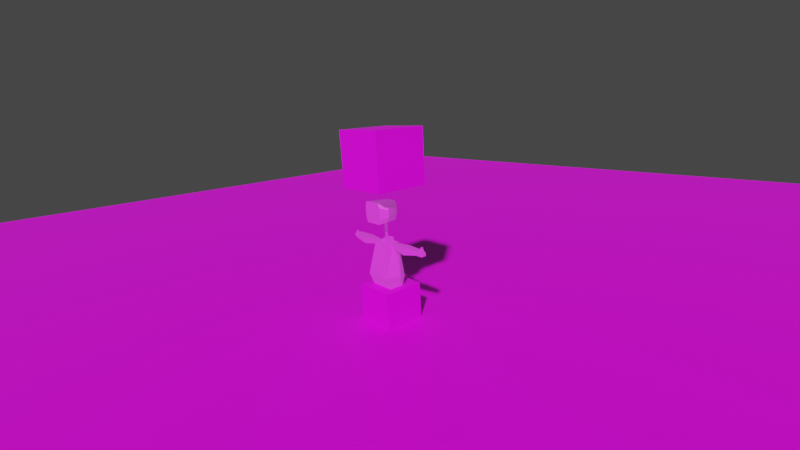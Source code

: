 # Source: titlescreen2.blend  (saved by Blender 2.90.8; exported with 4.5.12 LTS)
import bpy
from mathutils import Matrix  # noqa: F401  (used for matrix-valued properties, if any)

bpy.ops.wm.read_factory_settings(use_empty=True)
scene = bpy.context.scene
scene.name = 'Scene'

# ---- collections
col_collection = bpy.data.collections.new('Collection'); scene.collection.children.link(col_collection)

# ---- images (referenced by path relative to the original .blend; pixels are not part of the script)
import os
ASSET_DIR = os.environ.get("B2B_ASSET_DIR", "")  # directory of the original .blend (textures are referenced by path, not embedded)
HERE = os.path.dirname(os.path.abspath(__file__))  # packed textures are extracted next to this script under _unpacked/

def load_image(name, relpath, width, height, colorspace="sRGB"):
    """Load a texture the original file referenced (path relative to the .blend, or extracted next to this script)."""
    p = next((c for c in (os.path.join(HERE, relpath), os.path.join(ASSET_DIR, relpath)) if relpath and os.path.exists(c)), "")
    if p:
        img = bpy.data.images.load(p, check_existing=True)
        img.name = name
    else:  # same state as the original file: an image datablock whose file is absent (Cycles renders it pink)
        img = bpy.data.images.new(name, width, height)
        img.source = "FILE"
        img.filepath = "//" + (relpath or name)
    img.colorspace_settings.name = colorspace
    return img
img_astroman_body_png = load_image('astroman-body.png', 'astroman-body.png', 1024, 1024, 'sRGB')
img_astroman_face_png = load_image('astroman-face.png', 'astroman-face.png', 1024, 1024, 'sRGB')
img_astroman_png_001 = load_image('astroman.png.001', 'astroman.png', 1024, 1024, 'sRGB')
img_normal_png = load_image('normal.png', 'normal.png', 1024, 1024, 'sRGB')
img_smile_png = load_image('smile.png', 'smile.png', 1024, 1024, 'sRGB')
img_woodplanks_png_001 = load_image('woodplanks.png.001', 'woodplanks.png', 1024, 1024, 'sRGB')

# ---- materials (node trees are filled in below, after node groups)
mat_skin = bpy.data.materials.new('Skin')
mat_skin.use_transparent_shadow = False
mat_black = bpy.data.materials.new('Black')
mat_black.use_transparent_shadow = False
mat_face = bpy.data.materials.new('Face')
mat_face.use_transparent_shadow = False
mat_astroman = bpy.data.materials.new('ASTROMAN')
mat_astroman.use_transparent_shadow = False
mat_eyes = bpy.data.materials.new('EYES')
mat_eyes.use_transparent_shadow = False
mat_mouth = bpy.data.materials.new('MOUTH')
mat_mouth.use_transparent_shadow = False
mat_material_001 = bpy.data.materials.new('Material.001')
mat_material_001.use_transparent_shadow = False

# ---- material node trees
mat_skin.use_nodes = True; mat_skin.node_tree.nodes.clear()
_N = mat_skin.node_tree.nodes; _L = mat_skin.node_tree.links
n0 = _N.new('ShaderNodeOutputMaterial'); n0.name = 'Material Output'; n0.location = (300, 300)
n1 = _N.new('ShaderNodeBsdfPrincipled'); n1.name = 'Principled BSDF'; n1.location = (10, 300)
n1.distribution = 'GGX'
n1.subsurface_method = 'BURLEY'
n1.inputs[3].default_value = 1.45
n1.inputs[27].default_value = (0.0, 0.0, 0.0, 1.0)
n1.inputs[28].default_value = 1.0
n2 = _N.new('ShaderNodeTexImage'); n2.name = 'Image Texture'; n2.location = (-254, 344)
n2.image = img_astroman_body_png
_L.new(n1.outputs[0], n0.inputs[0])
_L.new(n2.outputs[0], n1.inputs[0])
n0.is_active_output = True
mat_black.use_nodes = True; mat_black.node_tree.nodes.clear()
_N = mat_black.node_tree.nodes; _L = mat_black.node_tree.links
n0 = _N.new('ShaderNodeOutputMaterial'); n0.name = 'Material Output'; n0.location = (300, 300)
n1 = _N.new('ShaderNodeBsdfPrincipled'); n1.name = 'Principled BSDF'; n1.location = (10, 300)
n1.distribution = 'GGX'
n1.subsurface_method = 'BURLEY'
n1.inputs[0].default_value = (0.0, 0.0, 0.0, 1.0)
n1.inputs[3].default_value = 1.45
n1.inputs[27].default_value = (0.0, 0.0, 0.0, 1.0)
n1.inputs[28].default_value = 1.0
_L.new(n1.outputs[0], n0.inputs[0])
n0.is_active_output = True
mat_face.use_nodes = True; mat_face.node_tree.nodes.clear()
_N = mat_face.node_tree.nodes; _L = mat_face.node_tree.links
n0 = _N.new('ShaderNodeOutputMaterial'); n0.name = 'Material Output'; n0.location = (300, 300)
n1 = _N.new('ShaderNodeBsdfPrincipled'); n1.name = 'Principled BSDF'; n1.location = (10, 300)
n1.distribution = 'GGX'
n1.subsurface_method = 'BURLEY'
n1.inputs[3].default_value = 1.45
n1.inputs[27].default_value = (0.0, 0.0, 0.0, 1.0)
n1.inputs[28].default_value = 1.0
n2 = _N.new('ShaderNodeTexImage'); n2.name = 'Image Texture'; n2.location = (-288, 328)
n2.image = img_astroman_face_png
_L.new(n1.outputs[0], n0.inputs[0])
_L.new(n2.outputs[0], n1.inputs[0])
n0.is_active_output = True
mat_astroman.use_nodes = True; mat_astroman.node_tree.nodes.clear()
_N = mat_astroman.node_tree.nodes; _L = mat_astroman.node_tree.links
n0 = _N.new('ShaderNodeTexCoord'); n0.name = 'Texture Coordinate'; n0.location = (-535, 352)
n1 = _N.new('ShaderNodeMapping'); n1.name = 'Mapping'; n1.location = (-348, 374)
n1.vector_type = 'TEXTURE'
n2 = _N.new('ShaderNodeOutputMaterial'); n2.name = 'Material Output'; n2.location = (429, 277)
n3 = _N.new('ShaderNodeBsdfPrincipled'); n3.name = 'Principled BSDF'; n3.location = (329, 354)
n3.distribution = 'GGX'
n3.subsurface_method = 'BURLEY'
n3.inputs[3].default_value = 1.45
n3.inputs[27].default_value = (0.04005, 0.04005, 0.04005, 1.0)
n3.inputs[28].default_value = 1.0
n4 = _N.new('ShaderNodeTexImage'); n4.name = 'Image Texture'; n4.location = (8, 336)
n4.image = img_astroman_png_001
_L.new(n3.outputs[0], n2.inputs[0])
_L.new(n0.outputs[2], n1.inputs[0])
_L.new(n1.outputs[0], n4.inputs[0])
_L.new(n4.outputs[0], n3.inputs[0])
n2.is_active_output = True
mat_eyes.use_nodes = True; mat_eyes.node_tree.nodes.clear()
_N = mat_eyes.node_tree.nodes; _L = mat_eyes.node_tree.links
n0 = _N.new('ShaderNodeBsdfPrincipled'); n0.name = 'Principled BSDF'; n0.location = (10, 300)
n0.distribution = 'GGX'
n0.subsurface_method = 'BURLEY'
n0.inputs[3].default_value = 1.45
n0.inputs[27].default_value = (0.04005, 0.04005, 0.04005, 1.0)
n0.inputs[28].default_value = 1.0
n1 = _N.new('ShaderNodeOutputMaterial'); n1.name = 'Material Output'; n1.location = (300, 300)
n2 = _N.new('ShaderNodeTexImage'); n2.name = 'Image Texture'; n2.location = (-332, 309)
n2.image = img_normal_png
n3 = _N.new('ShaderNodeTexCoord'); n3.name = 'Texture Coordinate'; n3.location = (-703, 269)
n4 = _N.new('ShaderNodeMapping'); n4.name = 'Mapping'; n4.location = (-518, 277)
n4.vector_type = 'TEXTURE'
_L.new(n0.outputs[0], n1.inputs[0])
_L.new(n2.outputs[0], n0.inputs[0])
_L.new(n3.outputs[2], n4.inputs[0])
_L.new(n4.outputs[0], n2.inputs[0])
n1.is_active_output = True
mat_mouth.use_nodes = True; mat_mouth.node_tree.nodes.clear()
_N = mat_mouth.node_tree.nodes; _L = mat_mouth.node_tree.links
n0 = _N.new('ShaderNodeBsdfPrincipled'); n0.name = 'Principled BSDF'; n0.location = (10, 300)
n0.distribution = 'GGX'
n0.subsurface_method = 'BURLEY'
n0.inputs[3].default_value = 1.45
n0.inputs[27].default_value = (0.04005, 0.04005, 0.04005, 1.0)
n0.inputs[28].default_value = 1.0
n1 = _N.new('ShaderNodeOutputMaterial'); n1.name = 'Material Output'; n1.location = (300, 300)
n2 = _N.new('ShaderNodeTexImage'); n2.name = 'Image Texture'; n2.location = (-332, 309)
n2.image = img_smile_png
n3 = _N.new('ShaderNodeTexCoord'); n3.name = 'Texture Coordinate'; n3.location = (-703, 269)
n4 = _N.new('ShaderNodeMapping'); n4.name = 'Mapping'; n4.location = (-518, 277)
n4.vector_type = 'TEXTURE'
_L.new(n0.outputs[0], n1.inputs[0])
_L.new(n2.outputs[0], n0.inputs[0])
_L.new(n3.outputs[2], n4.inputs[0])
_L.new(n4.outputs[0], n2.inputs[0])
n1.is_active_output = True
mat_material_001.use_nodes = True; mat_material_001.node_tree.nodes.clear()
_N = mat_material_001.node_tree.nodes; _L = mat_material_001.node_tree.links
n0 = _N.new('ShaderNodeOutputMaterial'); n0.name = 'Material Output'; n0.location = (300, 300)
n1 = _N.new('ShaderNodeBsdfPrincipled'); n1.name = 'Principled BSDF'; n1.location = (10, 300)
n1.distribution = 'GGX'
n1.subsurface_method = 'BURLEY'
n1.inputs[3].default_value = 1.45
n1.inputs[27].default_value = (0.0, 0.0, 0.0, 1.0)
n1.inputs[28].default_value = 1.0
n2 = _N.new('ShaderNodeTexImage'); n2.name = 'Image Texture'; n2.location = (-427, 295)
n2.image = img_woodplanks_png_001
n3 = _N.new('ShaderNodeTexCoord'); n3.name = 'Texture Coordinate'; n3.location = (-832, 311)
n4 = _N.new('ShaderNodeMapping'); n4.name = 'Mapping'; n4.location = (-628, 328)
n4.vector_type = 'TEXTURE'
n4.inputs[3].default_value = (0.2, 0.2, 0.2)
_L.new(n1.outputs[0], n0.inputs[0])
_L.new(n2.outputs[0], n1.inputs[0])
_L.new(n3.outputs[2], n4.inputs[0])
_L.new(n4.outputs[0], n2.inputs[0])
n0.is_active_output = True

# ---- world
world_world = bpy.data.worlds.new('World'); scene.world = world_world
world_world.use_nodes = True; world_world.node_tree.nodes.clear()
_N = world_world.node_tree.nodes; _L = world_world.node_tree.links
n0 = _N.new('ShaderNodeOutputWorld'); n0.name = 'World Output'; n0.location = (300, 300)
n1 = _N.new('ShaderNodeBackground'); n1.name = 'Background'; n1.location = (10, 300)
n1.inputs[0].default_value = (0.05088, 0.05088, 0.05088, 1.0)
_L.new(n1.outputs[0], n0.inputs[0])
n0.is_active_output = True
world_world.color = (0.05088, 0.05088, 0.05088)
world_world.use_sun_shadow = False
world_world.sun_shadow_jitter_overblur = 0.0

# ---- cameras
cam_camera_001 = bpy.data.cameras.new('Camera.001')
cam_camera_001.lens = 20.0
cam_camera_001.lens_unit = 'FOV'

# ---- meshes
me_mesh_geometry = bpy.data.meshes.new('mesh.geometry')
me_mesh_geometry.from_pydata([(0.1994, 0.07694, 0.6093), (0.1994, 0.1296, 0.768), (0.1994, -0.154, 0.6093), (0.1994, -0.2353, 0.8116), (-0.2002, 0.07694, 0.6093), (-0.2002, 0.1296, 0.768), (-0.2002, -0.154, 0.6093), (-0.2002, -0.2353, 0.8116), (0.1586, 0.07739, 1.312), (0.1586, -0.1018, 1.312), (-0.1594, -0.1018, 1.312), (-0.1594, 0.07739, 1.312), (0.1994, -0.0122, 0.6093), (0.2781, -0.0122, 0.8116), (-0.2002, -0.0122, 0.6093), (-0.2789, -0.0122, 0.8116), (0.1586, -0.0122, 1.312), (-0.1594, -0.0122, 1.312), (0.4475, 0.06281, 1.206), (0.4424, 0.06281, 1.315), (0.4475, -0.0872, 1.206), (0.4424, -0.0872, 1.315), (0.1524, 0.02636, 1.254), (0.1497, 0.02636, 1.311), (0.1524, -0.05076, 1.254), (0.1497, -0.05076, 1.311), (0.7105, -0.06131, 1.252), (0.711, 0.05207, 1.242), (0.708, 0.05207, 1.305), (0.7076, -0.06131, 1.315), (0.7286, -0.05758, 1.246), (0.7286, 0.03319, 1.246), (0.7232, 0.03319, 1.358), (0.7253, -0.05758, 1.315), (0.7991, -0.05223, 1.244), (0.7991, 0.02784, 1.244), (0.7965, 0.02784, 1.298), (0.7965, -0.05223, 1.298), (0.7253, -0.0122, 1.315), (0.7965, -0.0122, 1.298), (0.7609, -0.0549, 1.307), (0.7609, 0.03051, 1.307), (0.7609, -0.0122, 1.307), (0.7253, -0.03489, 1.315), (0.7965, -0.03221, 1.298), (0.7431, -0.05624, 1.311), (0.7787, 0.02917, 1.302), (0.7232, 0.01049, 1.358), (0.7965, 0.00782, 1.298), (0.7787, -0.05357, 1.302), (0.741, 0.03185, 1.354), (0.7787, -0.0122, 1.302), (0.7431, -0.0122, 1.311), (0.7609, 0.009157, 1.307), (0.7609, -0.03355, 1.307), (0.741, 0.009826, 1.354), (-0.4453, -0.09751, 1.206), (-0.4401, -0.09783, 1.315), (-0.4409, 0.05237, 1.206), (-0.4357, 0.05204, 1.315), (-0.1494, -0.07953, 1.254), (-0.1467, -0.0797, 1.311), (-0.1471, -0.002485, 1.254), (-0.1444, -0.002654, 1.311), (-0.7044, 0.04293, 1.252), (-0.7082, -0.07032, 1.242), (-0.7053, -0.07051, 1.305), (-0.7014, 0.04274, 1.315), (-0.7225, 0.04033, 1.246), (-0.7252, -0.05035, 1.246), (-0.7199, -0.05069, 1.358), (-0.7193, 0.04012, 1.315), (-0.7932, 0.03939, 1.244), (-0.7955, -0.0406, 1.244), (-0.7929, -0.04076, 1.298), (-0.7906, 0.03923, 1.298), (-0.7206, -0.005216, 1.315), (-0.7918, -0.0007671, 1.298), (-0.7549, 0.03968, 1.307), (-0.7575, -0.04566, 1.307), (-0.7562, -0.002992, 1.307), (-0.72, 0.01745, 1.315), (-0.7912, 0.01923, 1.298), (-0.7371, 0.0399, 1.311), (-0.7752, -0.04321, 1.302), (-0.7192, -0.02802, 1.358), (-0.7924, -0.02077, 1.298), (-0.7728, 0.03945, 1.302), (-0.7376, -0.04824, 1.354), (-0.774, -0.001879, 1.302), (-0.7384, -0.004104, 1.311), (-0.7568, -0.02433, 1.307), (-0.7556, 0.01834, 1.307), (-0.737, -0.02624, 1.354), (-0.1672, -0.08233, 0.2882), (-0.07676, 0.00221, 0.6123), (-0.1672, -0.1111, 0.2882), (-0.07676, -0.0266, 0.6123), (-0.1837, -0.08233, 0.2882), (-0.09327, 0.00221, 0.6123), (-0.1837, -0.1111, 0.2882), (-0.09327, -0.0266, 0.6123), (-0.1713, -0.0266, 0.006175), (-0.1713, 0.00221, 0.006175), (-0.1879, -0.0266, 0.006175), (-0.1879, 0.00221, 0.006175), (0.1562, -0.1132, 0.2882), (0.06529, -0.03326, 0.6123), (0.1564, -0.08441, 0.2882), (0.06547, -0.004445, 0.6123), (0.1727, -0.1134, 0.2882), (0.0818, -0.03348, 0.6123), (0.1729, -0.08463, 0.2882), (0.08198, -0.004664, 0.6123), (0.1601, -0.005702, 0.006175), (0.1599, -0.03451, 0.006175), (0.1766, -0.005921, 0.006175), (0.1764, -0.03473, 0.006175), (0.06113, 0.1253, 1.652), (0.1079, 0.1253, 1.744), (0.1316, -0.2401, 1.631), (0.1339, -0.2401, 1.723), (-0.07214, 0.1253, 1.652), (-0.1189, 0.1253, 1.744), (-0.1343, -0.2401, 1.631), (-0.1367, -0.2401, 1.723), (0.1079, 0.1253, 1.833), (0.1339, -0.2401, 1.854), (-0.1367, -0.2401, 1.854), (-0.1189, 0.1253, 1.833), (0.07378, 0.1253, 1.92), (0.1316, -0.2401, 1.945), (-0.1343, -0.2401, 1.945), (-0.08479, 0.1253, 1.92), (0.2165, -0.1448, 1.682), (0.1397, 0.06993, 1.652), (0.1804, 0.0215, 1.744), (0.2474, -0.1448, 1.738), (0.1804, 0.03121, 1.812), (0.2474, -0.1448, 1.843), (0.1442, 0.07944, 1.89), (0.2165, -0.1448, 1.899), (-0.2606, -0.1738, 1.744), (-0.1959, -0.1738, 1.675), (-0.1552, 0.06993, 1.681), (-0.1959, 0.0215, 1.744), (-0.2653, -0.1334, 1.843), (-0.1959, 0.01742, 1.837), (-0.2245, -0.1334, 1.899), (-0.1597, 0.07944, 1.89), (0.007752, -0.0329, 1.257), (0.007752, -0.0329, 1.662), (0.007752, 0.008508, 1.257), (0.007752, 0.008508, 1.662), (-0.008518, -0.0329, 1.257), (-0.008518, -0.0329, 1.662), (-0.008518, 0.008508, 1.257), (-0.008518, 0.008508, 1.662), (0.05261, -0.1018, 1.312), (-0.05338, -0.1018, 1.312), (-0.05338, 0.07739, 1.312), (0.05261, 0.07739, 1.312), (0.05261, -0.0122, 1.312), (-0.05338, -0.0122, 1.312), (-0.05338, 0.07739, 1.363), (0.05261, 0.07739, 1.363), (0.05261, -0.0122, 1.363), (-0.05338, -0.0122, 1.363), (-0.6166, 0.04607, 1.237), (-0.6129, 0.04584, 1.315), (-0.6169, -0.07961, 1.308), (-0.6206, -0.07938, 1.23), (0.6229, -0.06994, 1.237), (0.6192, -0.06994, 1.315), (0.6195, 0.05565, 1.308), (0.6232, 0.05565, 1.23), (-0.06698, -0.154, 0.6093), (0.06622, -0.154, 0.6093), (0.06622, -0.2353, 0.8116), (-0.06698, -0.2353, 0.8116), (-0.09877, -0.2353, 0.8116), (-0.07867, -0.1018, 1.312), (-0.1385, -0.06887, 0.4502), (-0.09877, -0.154, 0.6093), (0.09799, -0.154, 0.6093), (0.0779, -0.1018, 1.312), (0.09799, -0.2353, 0.8116), (0.02625, -0.2401, 1.723), (0.02625, -0.2401, 1.854), (0.1616, -0.2401, 1.711), (0.1616, -0.2401, 1.884), (-0.02896, -0.2401, 1.723), (-0.02896, -0.2401, 1.854), (-0.001356, -0.2401, 1.711), (-0.1643, -0.2401, 1.711), (-0.001356, -0.2401, 1.884), (-0.1643, -0.2401, 1.884)], [], [(12, 13, 3, 2), (183, 180, 7, 6), (14, 15, 5, 4), (4, 5, 1, 0), (12, 14, 4, 0), (13, 1, 8, 16), (162, 16, 8, 161), (1, 5, 11, 160, 161, 8), (180, 179, 159, 181), (15, 7, 10, 17), (5, 15, 17, 11), (158, 185, 9, 16, 162), (3, 13, 16, 9), (2, 184, 177, 176, 183, 6, 14, 12), (6, 7, 15, 14), (0, 1, 13, 12), (173, 172, 26, 29), (20, 21, 25, 24), (24, 25, 23, 22), (22, 23, 19, 18), (20, 24, 22, 18), (25, 21, 19, 23), (28, 29, 33, 43, 38, 47, 32), (175, 174, 28, 27), (174, 173, 29, 28), (172, 175, 27, 26), (33, 30, 34, 37, 49, 40, 45), (26, 27, 31, 30), (29, 26, 30, 33), (27, 28, 32, 31), (35, 36, 48, 39, 44, 37, 34), (31, 32, 50, 41, 46, 36, 35), (30, 31, 35, 34), (55, 52, 42, 53), (49, 37, 44, 39, 51, 42, 54, 40), (50, 55, 53, 41), (32, 47, 55, 50), (47, 38, 52, 55), (51, 39, 48, 36, 46, 41, 53, 42), (45, 40, 54, 42, 52, 38, 43, 33), (169, 168, 64, 67), (58, 59, 63, 62), (62, 63, 61, 60), (60, 61, 57, 56), (58, 62, 60, 56), (63, 59, 57, 61), (66, 67, 71, 81, 76, 85, 70), (171, 170, 66, 65), (170, 169, 67, 66), (168, 171, 65, 64), (71, 68, 72, 75, 87, 78, 83), (64, 65, 69, 68), (67, 64, 68, 71), (65, 66, 70, 69), (73, 74, 86, 77, 82, 75, 72), (69, 70, 88, 79, 84, 74, 73), (68, 69, 73, 72), (93, 90, 80, 91), (87, 75, 82, 77, 89, 80, 92, 78), (88, 93, 91, 79), (70, 85, 93, 88), (85, 76, 90, 93), (89, 77, 86, 74, 84, 79, 91, 80), (83, 78, 92, 80, 90, 76, 81, 71), (94, 95, 97, 96), (96, 97, 101, 182, 100), (100, 182, 101, 99, 98), (98, 99, 95, 94), (98, 94, 103, 105), (101, 97, 95, 99), (102, 104, 105, 103), (96, 100, 104, 102), (94, 96, 102, 103), (100, 98, 105, 104), (106, 107, 109, 108), (108, 109, 113, 112), (112, 113, 111, 110), (110, 111, 107, 106), (110, 106, 115, 117), (113, 109, 107, 111), (114, 116, 117, 115), (108, 112, 116, 114), (106, 108, 114, 115), (112, 110, 117, 116), (190, 189, 137, 139), (120, 189, 193, 194, 124), (122, 124, 143, 144), (122, 123, 119, 118), (120, 124, 122, 118), (187, 121, 127, 188), (129, 123, 145, 147), (123, 122, 144, 145), (131, 190, 139, 141), (119, 123, 129, 126), (132, 131, 130, 133), (130, 131, 141, 140), (126, 129, 133, 130), (196, 195, 190, 131, 132), (135, 136, 137, 134), (137, 136, 138, 139), (139, 138, 140, 141), (189, 120, 134, 137), (118, 119, 136, 135), (119, 126, 138, 136), (126, 130, 140, 138), (120, 118, 135, 134), (143, 142, 145, 144), (147, 146, 148, 149), (145, 142, 146, 147), (133, 129, 147, 149), (124, 194, 142, 143), (194, 196, 146, 142), (196, 132, 148, 146), (132, 133, 149, 148), (150, 151, 153, 152), (152, 153, 157, 156), (156, 157, 155, 154), (154, 155, 151, 150), (152, 156, 154, 150), (157, 153, 151, 155), (10, 181, 159, 163, 17), (159, 158, 162, 163), (17, 163, 160, 11), (163, 162, 161, 160), (162, 158, 166), (161, 160, 164, 165), (160, 163, 167, 164), (163, 159, 167), (161, 162, 166, 165), (58, 56, 171, 168), (57, 59, 169, 170), (56, 57, 170, 171), (59, 58, 168, 169), (20, 18, 175, 172), (19, 21, 173, 174), (18, 19, 174, 175), (21, 20, 172, 173), (184, 186, 178, 177), (177, 178, 179, 176), (159, 179, 178, 158), (186, 185, 158, 178), (7, 180, 181, 10), (176, 179, 180, 183), (3, 9, 185, 186), (2, 3, 186, 184), (125, 191, 192, 128), (127, 121, 189, 190), (121, 187, 193, 189), (188, 127, 190, 195), (187, 188, 195, 193), (191, 125, 194, 193), (128, 192, 195, 196), (125, 128, 196, 194), (192, 191, 193, 195)])
me_mesh_geometry.polygons.foreach_set('material_index', [3, 3, 3, 3, 3, 3, 3, 3, 3, 3, 3, 3, 3, 3, 3, 3, 3, 3, 3, 3, 3, 3, 3, 3, 3, 3, 3, 3, 3, 3, 3, 3, 3, 3, 3, 3, 3, 3, 3, 3, 3, 3, 3, 3, 3, 3, 3, 3, 3, 3, 3, 3, 3, 3, 3, 3, 3, 3, 3, 3, 3, 3, 3, 3, 3, 3, 3, 3, 3, 3, 3, 3, 3, 3, 3, 3, 3, 3, 3, 3, 3, 3, 3, 3, 3, 5, 3, 3, 3, 4, 3, 3, 3, 3, 3, 3, 3, 3, 3, 3, 3, 3, 3, 3, 3, 3, 3, 3, 3, 3, 3, 3, 3, 3, 3, 3, 3, 3, 3, 3, 3, 3, 3, 3, 3, 3, 3, 3, 3, 3, 3, 3, 3, 3, 3, 3, 3, 3, 3, 3, 3, 3, 3, 3, 3, 4, 3, 3, 3, 3, 3, 3, 3, 3])
_uv = me_mesh_geometry.uv_layers.new(name='UVMap')
_uv.uv.foreach_set('vector', [0.3208, 0.02881, 0.3264, 0.1132, 0.248, 0.1125, 0.2748, 0.02881, 0.4343, 0.3544, 0.1116, 0.3544, 0.1116, 0.2043, 0.4343, 0.2043, 0.2037, 0.3169, 0.1993, 0.2316, 0.2629, 0.2545, 0.2382, 0.3188, 0.03645, 0.3171, 0.03645, 0.2495, 0.1993, 0.2495, 0.1993, 0.3171, 0.1514, 0.1738, 0.09151, 0.174, 0.09149, 0.1674, 0.1514, 0.1672, 0.2179, 0.922, 0.412, 0.9295, 0.3886, 0.9999, 0.2341, 0.9939, 0.2179, 0.922, 0.412, 0.9295, 0.3886, 0.9999, 0.2341, 0.9939, 0.4346, 0.9256, 0.2718, 0.9256, 0.2786, 0.9877, 0.329, 0.9809, 0.3794, 0.9741, 0.4297, 0.9673, 0.01861, 0.1514, 0.06133, 0.1525, 0.06133, 0.8486, 0.02734, 0.8477, 0.2179, 0.922, 0.412, 0.9295, 0.3886, 0.9999, 0.2341, 0.9939, 0.2179, 0.922, 0.412, 0.9295, 0.3886, 0.9999, 0.2341, 0.9939, 0.6879, 1.002, 0.6879, 0.9453, 0.6879, 0.9275, 0.7511, 0.9275, 0.7511, 1.002, 0.2179, 0.922, 0.412, 0.9295, 0.3886, 0.9999, 0.2341, 0.9939, 0.15, 0.3139, 0.15, 0.2877, 0.15, 0.2794, 0.15, 0.2449, 0.15, 0.2367, 0.15, 0.2104, 0.1903, 0.2104, 0.1903, 0.3139, 0.2213, 0.02881, 0.248, 0.1125, 0.1696, 0.1132, 0.1753, 0.02881, 0.3017, 0.02881, 0.3264, 0.09307, 0.2629, 0.116, 0.2673, 0.03068, 0.2986, 0.2342, 0.299, 0.2284, 0.3122, 0.2295, 0.3118, 0.2341, 0.2179, 0.922, 0.412, 0.9295, 0.3886, 0.9999, 0.2341, 0.9939, 0.2568, 0.2081, 0.2568, 0.2123, 0.2453, 0.2123, 0.2453, 0.2081, 0.2179, 0.922, 0.412, 0.9295, 0.3886, 0.9999, 0.2341, 0.9939, 0.2179, 0.922, 0.412, 0.9295, 0.3886, 0.9999, 0.2341, 0.9939, 0.2179, 0.922, 0.412, 0.9295, 0.3886, 0.9999, 0.2341, 0.9939, 0.2392, 0.2081, 0.2222, 0.2082, 0.2229, 0.2082, 0.2263, 0.208, 0.2296, 0.2078, 0.2324, 0.2045, 0.2358, 0.2043, 0.05223, 0.2017, 0.05266, 0.2074, 0.03939, 0.2072, 0.03905, 0.2025, 0.08104, 0.1849, 0.08103, 0.1942, 0.06778, 0.1935, 0.06776, 0.1852, 0.1937, 0.2205, 0.1937, 0.2112, 0.2068, 0.2115, 0.2068, 0.2198, 0.3145, 0.2341, 0.3149, 0.229, 0.3254, 0.2288, 0.3251, 0.2328, 0.3225, 0.2331, 0.3198, 0.2334, 0.3172, 0.2337, 0.2068, 0.2198, 0.2068, 0.2115, 0.2095, 0.2129, 0.2095, 0.2196, 0.3118, 0.2341, 0.3122, 0.2295, 0.3149, 0.229, 0.3145, 0.2341, 0.2198, 0.1334, 0.2104, 0.1334, 0.2024, 0.132, 0.2192, 0.1319, 0.2449, 0.2164, 0.2448, 0.2123, 0.2478, 0.2123, 0.2508, 0.2123, 0.2538, 0.2123, 0.2568, 0.2123, 0.2569, 0.2163, 0.24, 0.1939, 0.2568, 0.1938, 0.2561, 0.1951, 0.2488, 0.1965, 0.2481, 0.1978, 0.2474, 0.1991, 0.2392, 0.1991, 0.2095, 0.2196, 0.2095, 0.2129, 0.22, 0.2132, 0.2201, 0.2191, 0.2203, 0.2097, 0.227, 0.2082, 0.2277, 0.2082, 0.2275, 0.2097, 0.2386, 0.203, 0.2384, 0.2043, 0.2354, 0.2043, 0.2324, 0.2043, 0.2324, 0.203, 0.2324, 0.2017, 0.2356, 0.2017, 0.2388, 0.2017, 0.2202, 0.2113, 0.2203, 0.2097, 0.2275, 0.2097, 0.2274, 0.2113, 0.1493, 0.1333, 0.1459, 0.1334, 0.1458, 0.132, 0.1491, 0.132, 0.185, 0.1333, 0.1784, 0.1334, 0.1777, 0.1321, 0.1843, 0.132, 0.2324, 0.203, 0.2324, 0.2043, 0.2294, 0.2043, 0.2264, 0.2043, 0.2262, 0.203, 0.226, 0.2017, 0.2292, 0.2017, 0.2324, 0.2017, 0.239, 0.2004, 0.2388, 0.2017, 0.2356, 0.2017, 0.2324, 0.2017, 0.2324, 0.2004, 0.2324, 0.1991, 0.2358, 0.1991, 0.2392, 0.1991, 0.1932, 0.2408, 0.1936, 0.235, 0.2068, 0.236, 0.2065, 0.2407, 0.2179, 0.922, 0.412, 0.9295, 0.3886, 0.9999, 0.2341, 0.9939, 0.2277, 0.2124, 0.2277, 0.2082, 0.2392, 0.2081, 0.2392, 0.2124, 0.2179, 0.922, 0.412, 0.9295, 0.3886, 0.9999, 0.2341, 0.9939, 0.2179, 0.922, 0.412, 0.9295, 0.3886, 0.9999, 0.2341, 0.9939, 0.2179, 0.922, 0.412, 0.9295, 0.3886, 0.9999, 0.2341, 0.9939, 0.2568, 0.2081, 0.2398, 0.2081, 0.2401, 0.2081, 0.2435, 0.208, 0.2469, 0.2078, 0.2497, 0.2045, 0.2531, 0.2043, 0.2905, 0.296, 0.3127, 0.2952, 0.3116, 0.3181, 0.2938, 0.3188, 0.2872, 0.1505, 0.3229, 0.1506, 0.3212, 0.1735, 0.2889, 0.1735, 0.1495, 0.2006, 0.1494, 0.2099, 0.1363, 0.2094, 0.1363, 0.2011, 0.2092, 0.2406, 0.2095, 0.2356, 0.2201, 0.2353, 0.2198, 0.2393, 0.2172, 0.2397, 0.2145, 0.24, 0.2118, 0.2403, 0.1363, 0.2011, 0.1363, 0.2094, 0.1336, 0.208, 0.1336, 0.2013, 0.2065, 0.2407, 0.2068, 0.236, 0.2095, 0.2356, 0.2092, 0.2406, 0.2024, 0.1334, 0.1929, 0.1334, 0.185, 0.132, 0.2018, 0.132, 0.2273, 0.2164, 0.2273, 0.2124, 0.2303, 0.2124, 0.2332, 0.2124, 0.2362, 0.2124, 0.2392, 0.2124, 0.2393, 0.2164, 0.2224, 0.1939, 0.2392, 0.1939, 0.2385, 0.1952, 0.2312, 0.1965, 0.2305, 0.1978, 0.2298, 0.1991, 0.2216, 0.1991, 0.1336, 0.2013, 0.1336, 0.208, 0.1231, 0.2075, 0.123, 0.2016, 0.1073, 0.1587, 0.114, 0.1572, 0.1146, 0.1571, 0.1145, 0.1587, 0.2565, 0.203, 0.2564, 0.2043, 0.2534, 0.2043, 0.2504, 0.2043, 0.2503, 0.203, 0.2502, 0.2017, 0.2534, 0.2017, 0.2566, 0.2017, 0.1072, 0.1603, 0.1073, 0.1587, 0.1145, 0.1587, 0.1144, 0.1603, 0.1506, 0.167, 0.1472, 0.1671, 0.147, 0.1657, 0.1503, 0.1657, 0.1777, 0.1334, 0.171, 0.1334, 0.1704, 0.1321, 0.177, 0.1321, 0.2503, 0.203, 0.2504, 0.2043, 0.2474, 0.2043, 0.2444, 0.2043, 0.2441, 0.203, 0.2438, 0.2017, 0.247, 0.2017, 0.2502, 0.2017, 0.2567, 0.2003, 0.2566, 0.2017, 0.2534, 0.2017, 0.2502, 0.2017, 0.2501, 0.2004, 0.25, 0.199, 0.2534, 0.199, 0.2568, 0.199, 0.1778, 0.2431, 0.1296, 0.2493, 0.1295, 0.2472, 0.1778, 0.241, 0.1095, 0.1966, 0.05917, 0.1997, 0.05955, 0.1985, 0.08471, 0.197, 0.1099, 0.1954, 0.2765, 0.2344, 0.301, 0.2375, 0.3254, 0.2406, 0.3255, 0.2428, 0.2765, 0.2365, 0.07726, 0.1338, 0.1271, 0.1366, 0.1275, 0.1378, 0.07764, 0.135, 0.07726, 0.1338, 0.07764, 0.135, 0.03558, 0.138, 0.0352, 0.1368, 0.1536, 0.1321, 0.1536, 0.1333, 0.1493, 0.1333, 0.1493, 0.1321, 0.1549, 0.1658, 0.1549, 0.167, 0.1506, 0.167, 0.1506, 0.1658, 0.1095, 0.1966, 0.1099, 0.1954, 0.1515, 0.1983, 0.1511, 0.1995, 0.1778, 0.2431, 0.1778, 0.241, 0.2201, 0.247, 0.2201, 0.2491, 0.2765, 0.2344, 0.2765, 0.2365, 0.2343, 0.243, 0.2343, 0.2409, 0.2773, 0.2429, 0.3255, 0.2485, 0.3255, 0.2506, 0.2773, 0.245, 0.1774, 0.1347, 0.1275, 0.1378, 0.1279, 0.1366, 0.1777, 0.1335, 0.08731, 0.2433, 0.03845, 0.2494, 0.03847, 0.2473, 0.08733, 0.2412, 0.07886, 0.2493, 0.1292, 0.252, 0.1296, 0.2532, 0.07924, 0.2505, 0.07886, 0.2493, 0.07924, 0.2505, 0.03763, 0.2535, 0.03724, 0.2523, 0.1536, 0.1333, 0.1536, 0.1321, 0.1579, 0.1321, 0.1579, 0.1333, 0.1549, 0.167, 0.1549, 0.1658, 0.1592, 0.1658, 0.1592, 0.167, 0.1774, 0.1347, 0.1777, 0.1335, 0.2198, 0.1363, 0.2194, 0.1375, 0.2773, 0.2429, 0.2773, 0.245, 0.235, 0.2508, 0.235, 0.2487, 0.08731, 0.2433, 0.08733, 0.2412, 0.1295, 0.247, 0.1295, 0.2492, 0.5599, 0.6873, 0.5601, 0.6184, 0.6693, 0.612, 0.6689, 0.6874, 0.8523, 0.1543, 0.9389, 0.7832, 0.4679, 0.7832, -0.003201, 0.7832, 0.08341, 0.1543, 0.2199, 0.1777, 0.1514, 0.1739, 0.1673, 0.1672, 0.2102, 0.1706, 0.0761, 0.2151, 0.09212, 0.211, 0.09217, 0.2306, 0.07613, 0.2266, 0.1514, 0.1935, 0.1514, 0.1739, 0.2199, 0.1777, 0.22, 0.1892, 1.0, 0.0004768, -0.0002956, 0.0004769, -0.0002956, 1.0, 1.0, 1.0, 0.1113, 0.1239, 0.1113, 0.1162, 0.1301, 0.1161, 0.1308, 0.1241, 0.1113, 0.1162, 0.111, 0.1084, 0.1213, 0.1083, 0.1301, 0.1161, 0.5588, 0.762, 0.5599, 0.6873, 0.6689, 0.6874, 0.6518, 0.7303, 0.09217, 0.2306, 0.09212, 0.211, 0.1078, 0.2109, 0.1078, 0.2306, 0.2569, 0.2197, 0.2568, 0.2001, 0.3254, 0.2029, 0.3254, 0.2166, 0.3254, 0.2029, 0.2568, 0.2001, 0.2711, 0.1938, 0.3173, 0.1968, 0.1078, 0.2306, 0.1078, 0.2109, 0.1231, 0.2138, 0.1232, 0.2276, 0.365, 0.6868, 0.4624, 0.6871, 0.5599, 0.6873, 0.5588, 0.762, 0.3658, 0.7613, 0.1749, 0.1314, 0.1836, 0.1235, 0.2198, 0.1234, 0.2196, 0.1275, 0.2198, 0.1234, 0.1836, 0.1235, 0.1819, 0.1176, 0.2197, 0.1157, 0.2197, 0.1157, 0.1819, 0.1176, 0.1731, 0.1109, 0.2195, 0.1115, 0.5586, 0.6284, 0.5596, 0.5331, 0.6525, 0.5692, 0.6693, 0.612, 0.1647, 0.1313, 0.165, 0.1235, 0.1836, 0.1235, 0.1749, 0.1314, 0.165, 0.1235, 0.1649, 0.1157, 0.1819, 0.1176, 0.1836, 0.1235, 0.1649, 0.1157, 0.1647, 0.1081, 0.1731, 0.1109, 0.1819, 0.1176, 0.1514, 0.1935, 0.22, 0.1892, 0.2103, 0.1961, 0.1657, 0.1997, 0.1644, 0.1119, 0.1647, 0.1159, 0.1301, 0.1161, 0.1213, 0.1083, 0.1308, 0.1241, 0.1647, 0.1237, 0.1644, 0.1279, 0.1197, 0.1288, 0.1301, 0.1161, 0.1647, 0.1159, 0.1647, 0.1237, 0.1308, 0.1241, 0.111, 0.1316, 0.1113, 0.1239, 0.1308, 0.1241, 0.1197, 0.1288, 0.3667, 0.5327, 0.3698, 0.6244, 0.2427, 0.6104, 0.2653, 0.5664, 0.3652, 0.6177, 0.365, 0.6868, 0.2422, 0.6855, 0.2427, 0.6104, 0.365, 0.6868, 0.3658, 0.7613, 0.2644, 0.7301, 0.2422, 0.6855, 0.2569, 0.2197, 0.3254, 0.2166, 0.3174, 0.2231, 0.2729, 0.2263, 0.1146, 0.1571, 0.05384, 0.1573, 0.05384, 0.1543, 0.1146, 0.1541, 0.22, 0.1668, 0.1592, 0.167, 0.1592, 0.1658, 0.22, 0.1656, 0.1146, 0.1541, 0.05383, 0.1543, 0.05382, 0.1512, 0.1146, 0.151, 0.22, 0.1656, 0.1592, 0.1658, 0.1592, 0.1646, 0.22, 0.1644, 0.1641, 0.1321, 0.1641, 0.1333, 0.1579, 0.1333, 0.1579, 0.1321, 0.1641, 0.1333, 0.1641, 0.1321, 0.1704, 0.1321, 0.1704, 0.1333, 0.6879, 1.002, 0.6879, 0.9453, 0.6879, 0.9275, 0.7511, 0.9275, 0.7511, 1.002, 0.08281, 0.1379, 0.09869, 0.1379, 0.09871, 0.1445, 0.08282, 0.1445, 0.2179, 0.922, 0.412, 0.9295, 0.3886, 0.9999, 0.2341, 0.9939, 0.08282, 0.1445, 0.09871, 0.1445, 0.09873, 0.1511, 0.08284, 0.1511, 0.09871, 0.1445, 0.09869, 0.1379, 0.09871, 0.1445, 0.09873, 0.1511, 0.08284, 0.1511, 0.08284, 0.1511, 0.09873, 0.1511, 0.08284, 0.1511, 0.08282, 0.1445, 0.08282, 0.1445, 0.08284, 0.1511, 0.08282, 0.1445, 0.08281, 0.1379, 0.08282, 0.1445, 0.09873, 0.1511, 0.09871, 0.1445, 0.09871, 0.1445, 0.09873, 0.1511, 0.2179, 0.922, 0.412, 0.9295, 0.3886, 0.9999, 0.2341, 0.9939, 0.2179, 0.922, 0.412, 0.9295, 0.3886, 0.9999, 0.2341, 0.9939, 0.2179, 0.922, 0.412, 0.9295, 0.3886, 0.9999, 0.2341, 0.9939, 0.2179, 0.922, 0.412, 0.9295, 0.3886, 0.9999, 0.2341, 0.9939, 0.2179, 0.922, 0.412, 0.9295, 0.3886, 0.9999, 0.2341, 0.9939, 0.2179, 0.922, 0.412, 0.9295, 0.3886, 0.9999, 0.2341, 0.9939, 0.2179, 0.922, 0.412, 0.9295, 0.3886, 0.9999, 0.2341, 0.9939, 0.2179, 0.922, 0.412, 0.9295, 0.3886, 0.9999, 0.2341, 0.9939, 0.4343, 0.6456, 0.1116, 0.6456, 0.1116, 0.5986, 0.4343, 0.5986, 0.4343, 0.5986, 0.1116, 0.5986, 0.1116, 0.4014, 0.4343, 0.4014, -0.003856, 0.4599, 0.996, 0.4336, 0.996, 0.691, -0.003856, 0.6647, 0.0614, 0.8486, 0.07012, 0.1523, 0.1041, 0.1514, 0.1041, 0.8475, 0.2179, 0.922, 0.412, 0.9295, 0.3886, 0.9999, 0.2341, 0.9939, 0.4343, 0.4014, 0.1116, 0.4014, 0.1116, 0.3544, 0.4343, 0.3544, 0.2179, 0.922, 0.412, 0.9295, 0.3886, 0.9999, 0.2341, 0.9939, 0.4343, 0.7957, 0.1116, 0.7957, 0.1116, 0.6456, 0.4343, 0.6456, -0.0002955, 0.0004768, 1.0, 0.0004769, 1.0, 1.0, -0.0002957, 1.0, 0.5434, 0.6754, 0.5436, 0.6229, 0.5601, 0.6184, 0.5599, 0.6873, 0.5436, 0.6229, 0.4792, 0.6227, 0.4627, 0.618, 0.5601, 0.6184, 0.479, 0.6752, 0.5434, 0.6754, 0.5599, 0.6873, 0.4624, 0.6871, 0.4792, 0.6227, 0.479, 0.6752, 0.4624, 0.6871, 0.4627, 0.618, 0.4461, 0.6226, 0.3817, 0.6223, 0.3652, 0.6177, 0.4627, 0.618, 0.3815, 0.675, 0.446, 0.6751, 0.4624, 0.6871, 0.365, 0.6868, 0.3817, 0.6223, 0.3815, 0.675, 0.365, 0.6868, 0.3652, 0.6177, 0.446, 0.6751, 0.4461, 0.6226, 0.4627, 0.618, 0.4624, 0.6871])
me_mesh_geometry.materials.append(mat_skin)
me_mesh_geometry.materials.append(mat_black)
me_mesh_geometry.materials.append(mat_face)
me_mesh_geometry.materials.append(mat_astroman)
me_mesh_geometry.materials.append(mat_eyes)
me_mesh_geometry.materials.append(mat_mouth)
me_mesh_geometry.use_remesh_preserve_volume = False
me_mesh_geometry.use_remesh_preserve_attributes = False
me_mesh_geometry.use_mirror_vertex_groups = False
me_mesh_geometry.update()
me_cube_001 = bpy.data.meshes.new('Cube.001')
me_cube_001.from_pydata([(-1.0, -1.0, -1.0), (-1.0, -1.0, 1.0), (-1.0, 1.0, -1.0), (-1.0, 1.0, 1.0), (1.0, -1.0, -1.0), (1.0, -1.0, 1.0), (1.0, 1.0, -1.0), (1.0, 1.0, 1.0)], [], [(0, 1, 3, 2), (2, 3, 7, 6), (6, 7, 5, 4), (4, 5, 1, 0), (2, 6, 4, 0), (7, 3, 1, 5)])
_uv = me_cube_001.uv_layers.new(name='UVMap')
_uv.uv.foreach_set('vector', [0.375, 0.0, 0.625, 0.0, 0.625, 0.25, 0.375, 0.25, 0.375, 0.25, 0.625, 0.25, 0.625, 0.5, 0.375, 0.5, 0.375, 0.5, 0.625, 0.5, 0.625, 0.75, 0.375, 0.75, 0.375, 0.75, 0.625, 0.75, 0.625, 1.0, 0.375, 1.0, 0.125, 0.5, 0.375, 0.5, 0.375, 0.75, 0.125, 0.75, 0.625, 0.5, 0.875, 0.5, 0.875, 0.75, 0.625, 0.75])
me_cube_001.materials.append(mat_material_001)
me_cube_001.use_remesh_fix_poles = True
me_cube_001.use_remesh_preserve_attributes = False
me_cube_001.use_mirror_vertex_groups = False
me_cube_001.update()
me_cube_002 = bpy.data.meshes.new('Cube.002')
me_cube_002.from_pydata([(-1.0, -1.0, -1.0), (-1.0, 1.0, -1.0), (1.0, -1.0, -1.0), (1.0, 1.0, -1.0)], [], [(1, 3, 2, 0)])
_uv = me_cube_002.uv_layers.new(name='UVMap')
_uv.uv.foreach_set('vector', [9.998e-05, 0.0001001, 0.9999, 9.998e-05, 0.9999, 0.9999, 0.0001, 0.9999])
me_cube_002.materials.append(mat_material_001)
me_cube_002.use_remesh_fix_poles = True
me_cube_002.use_remesh_preserve_attributes = False
me_cube_002.use_mirror_vertex_groups = False
me_cube_002.update()
me_cube_003 = bpy.data.meshes.new('Cube.003')
me_cube_003.from_pydata([(-0.4184, -0.4184, -0.4184), (-0.4184, -0.4184, 0.4184), (-0.4184, 0.4184, -0.4184), (-0.4184, 0.4184, 0.4184), (0.4184, -0.4184, -0.4184), (0.4184, -0.4184, 0.4184), (0.4184, 0.4184, -0.4184), (0.4184, 0.4184, 0.4184)], [], [(0, 1, 3, 2), (2, 3, 7, 6), (6, 7, 5, 4), (4, 5, 1, 0), (2, 6, 4, 0), (7, 3, 1, 5)])
_uv = me_cube_003.uv_layers.new(name='UVMap')
_uv.uv.foreach_set('vector', [0.375, 0.0, 0.625, 0.0, 0.625, 0.25, 0.375, 0.25, 0.375, 0.25, 0.625, 0.25, 0.625, 0.5, 0.375, 0.5, 0.375, 0.5, 0.625, 0.5, 0.625, 0.75, 0.375, 0.75, 0.375, 0.75, 0.625, 0.75, 0.625, 1.0, 0.375, 1.0, 0.125, 0.5, 0.375, 0.5, 0.375, 0.75, 0.125, 0.75, 0.625, 0.5, 0.875, 0.5, 0.875, 0.75, 0.625, 0.75])
me_cube_003.materials.append(mat_face)
me_cube_003.use_remesh_fix_poles = True
me_cube_003.use_remesh_preserve_attributes = False
me_cube_003.use_mirror_vertex_groups = False
me_cube_003.update()
arm_armature_001 = bpy.data.armatures.new('Armature.001')  # bones are not reproduced

# ---- objects
ob_mesh = bpy.data.objects.new('mesh', me_mesh_geometry)
ob_astroman = bpy.data.objects.new('astroman', arm_armature_001)
ob_cube = bpy.data.objects.new('Cube', me_cube_001)
ob_cube_001 = bpy.data.objects.new('Cube.001', me_cube_002)
ob_camera = bpy.data.objects.new('Camera', cam_camera_001)
ob_icons = bpy.data.objects.new('icons', me_cube_003)

# ---- transforms, parenting, visibility, modifiers, constraints
ob_mesh.parent = ob_astroman
ob_mesh.matrix_parent_inverse = Matrix(((1.0, 0.0, 0.0, -0.0), (0.0, -4.371e-08, 1.0, -1.0), (0.0, -1.0, -4.371e-08, 1.0), (-0.0, 0.0, -0.0, 1.0)))
ob_mesh.location = (0.0, 0.0, 0.0)
ob_mesh.lineart.crease_threshold = 0.0
_vg = ob_mesh.vertex_groups.new(name='root')
_vg = ob_mesh.vertex_groups.new(name='upperSpine')
for _i, _w in zip([150, 151, 152, 153, 154, 155, 156, 157], [0.7936, 0.03315, 0.7965, 0.02411, 0.7827, 0.03114, 0.7473, 0.01837]): _vg.add([_i], _w, 'REPLACE')
_vg = ob_mesh.vertex_groups.new(name='neck')
_vg = ob_mesh.vertex_groups.new(name='head')
for _i, _w in zip([118, 119, 120, 121, 122, 123, 124, 125, 126, 127, 128, 129, 130, 131, 132, 133, 134, 135, 136, 137, 138, 139, 140, 141, 142, 143, 144, 145, 146, 147, 148, 149, 150, 151, 152, 153, 154, 155, 156, 157, 187, 188, 189, 190, 191, 192, 193, 194, 195, 196], [1.0, 1.0, 1.0, 1.0, 1.0, 1.0, 1.0, 1.0, 1.0, 1.0, 1.0, 1.0, 1.0, 1.0, 1.0, 1.0, 1.0, 1.0, 1.0, 1.0, 1.0, 1.0, 1.0, 1.0, 1.0, 1.0, 1.0, 1.0, 1.0, 1.0, 1.0, 1.0, 0.04588, 0.9493, 0.03103, 0.9547, 0.04843, 0.9505, 0.03762, 0.9581, 1.0, 1.0, 1.0, 1.0, 1.0, 1.0, 1.0, 1.0, 1.0, 1.0]): _vg.add([_i], _w, 'REPLACE')
_vg = ob_mesh.vertex_groups.new(name='shoulderLeft')
_vg = ob_mesh.vertex_groups.new(name='upperArmLeft')
for _i, _w in zip([20, 22, 23, 24, 25, 172], [0.005499, 0.9843, 0.99, 0.9642, 0.9833, 0.003666]): _vg.add([_i], _w, 'REPLACE')
_vg = ob_mesh.vertex_groups.new(name='lowerArmLeft')
for _i, _w in zip([18, 19, 20, 21, 24, 26, 27, 28, 29, 30, 31, 35, 172, 173, 174, 175], [0.952, 0.968, 0.9363, 0.9511, 0.0192, 0.05635, 0.3879, 0.08079, 0.0171, 0.02865, 0.1466, 0.01634, 0.643, 0.3284, 0.6723, 0.5759]): _vg.add([_i], _w, 'REPLACE')
_vg = ob_mesh.vertex_groups.new(name='handLeft')
for _i, _w in zip([20, 26, 27, 28, 29, 30, 31, 32, 33, 34, 35, 36, 37, 38, 39, 40, 41, 42, 43, 44, 45, 46, 47, 48, 49, 50, 51, 52, 53, 54, 55, 172, 173, 174, 175], [0.01818, 0.9156, 0.2553, 0.7832, 0.9503, 0.9367, 0.7025, 0.3523, 0.9678, 0.99, 1.023, 0.9579, 0.9905, 0.9111, 0.9854, 0.9814, 0.7151, 0.9882, 0.9632, 0.9888, 0.975, 0.9168, 0.2039, 0.9738, 0.9844, 0.3084, 0.992, 0.9566, 0.9414, 0.9834, 0.2243, 0.3173, 0.6335, 0.2611, 0.1702]): _vg.add([_i], _w, 'REPLACE')
_vg = ob_mesh.vertex_groups.new(name='thumbLeft')
for _i, _w in zip([26, 27, 28, 31, 32, 36, 38, 41, 43, 46, 47, 50, 52, 53, 55, 172, 174, 175], [0.004483, 0.3563, 0.1356, 0.1507, 0.6639, 0.02131, 0.07151, 0.2792, 0.005877, 0.07972, 0.7986, 0.6986, 0.02942, 0.05755, 0.7773, 0.001494, 0.04521, 0.2376]): _vg.add([_i], _w, 'REPLACE')
_vg = ob_mesh.vertex_groups.new(name='shoulderRight')
for _i, _w in zip([1, 3, 4, 5, 6, 7, 8, 9, 10, 11, 13, 14, 15, 16, 17, 60, 61, 62, 63, 150, 152, 154, 156, 158, 159, 160, 161, 162, 163, 164, 165, 166, 167, 176, 177, 178, 179, 180, 181, 183, 184, 185, 186], [0.02183, 0.046, 0.04777, 0.05333, 0.0526, 0.06607, 0.5805, 0.5298, 0.6941, 0.9606, 0.04492, 0.05032, 0.07242, 0.5522, 0.8078, 0.09606, 0.266, 0.1688, 0.9622, 0.1584, 0.163, 0.1681, 0.2089, 0.5846, 0.6393, 0.8339, 0.7072, 0.6374, 0.7226, 0.8339, 0.7072, 0.6374, 0.7226, 0.03507, 0.01753, 0.05269, 0.05938, 0.06272, 0.6667, 0.04384, 0.008767, 0.5572, 0.04935]): _vg.add([_i], _w, 'REPLACE')
_vg = ob_mesh.vertex_groups.new(name='upperArmRight')
for _i, _w in zip([56, 57, 58, 59, 60, 61, 62, 63, 168, 169, 170, 171], [0.1994, 0.497, 0.5192, 0.9373, 0.8753, 0.7109, 0.8186, 0.02438, 0.3462, 0.3124, 0.3313, 0.06646]): _vg.add([_i], _w, 'REPLACE')
_vg = ob_mesh.vertex_groups.new(name='lowerArmRight')
for _i, _w in zip([56, 57, 58, 59, 60, 64, 65, 66, 67, 68, 69, 71, 73, 76, 78, 81, 83, 85, 92, 93, 168, 169, 170, 171], [0.7713, 0.4819, 0.4677, 0.05088, 0.005502, 0.1137, 0.3697, 0.134, 0.7897, 0.05715, 0.1669, 0.3713, 0.01657, 0.1117, 0.06286, 0.0884, 0.1491, 0.0288, 0.02358, 0.00281, 0.3497, 0.5434, 0.366, 0.5036]): _vg.add([_i], _w, 'REPLACE')
_vg = ob_mesh.vertex_groups.new(name='handRight')
for _i, _w in zip([64, 65, 66, 67, 68, 69, 70, 71, 72, 73, 74, 75, 76, 77, 78, 79, 80, 81, 82, 83, 84, 85, 86, 87, 88, 89, 90, 91, 92, 93, 168, 169, 170, 171], [0.8559, 0.2862, 0.7537, 0.1911, 0.9196, 0.6775, 0.845, 0.6237, 0.9722, 0.9415, 0.9706, 0.9876, 0.8592, 0.993, 0.9334, 0.8985, 0.9929, 0.9042, 0.9916, 0.8467, 0.9551, 0.7875, 0.9828, 1.0, 0.7495, 0.9977, 0.9633, 0.9538, 0.9594, 0.731, 0.2853, 0.1274, 0.2512, 0.1908]): _vg.add([_i], _w, 'REPLACE')
_vg = ob_mesh.vertex_groups.new(name='thumbRight')
for _i, _w in zip([65, 66, 69, 70, 79, 84, 85, 88, 91, 93, 170, 171], [0.336, 0.09731, 0.151, 0.1265, 0.0741, 0.01413, 0.1668, 0.2235, 0.02098, 0.2379, 0.03244, 0.224]): _vg.add([_i], _w, 'REPLACE')
_vg = ob_mesh.vertex_groups.new(name='lowerSpine')
for _i, _w in zip([0, 1, 2, 3, 4, 5, 6, 7, 8, 9, 10, 11, 12, 13, 14, 15, 16, 17, 158, 159, 160, 161, 162, 163, 164, 165, 166, 167, 176, 177, 178, 179, 180, 181, 183, 184, 185, 186], [0.2164, 0.7959, 0.2651, 0.8047, 0.7496, 0.8958, 0.7314, 0.8738, 0.3587, 0.4048, 0.2766, 0.0212, 0.1604, 0.8126, 0.7293, 0.8833, 0.3846, 0.1742, 0.3621, 0.3194, 0.1337, 0.2462, 0.3145, 0.2443, 0.1337, 0.2462, 0.3145, 0.2443, 0.576, 0.4206, 0.8277, 0.8507, 0.8622, 0.298, 0.6537, 0.3428, 0.3835, 0.8162]): _vg.add([_i], _w, 'REPLACE')
_vg = ob_mesh.vertex_groups.new(name='hipRight')
_vg = ob_mesh.vertex_groups.new(name='upperLegRight')
for _i, _w in zip([94, 95, 96, 97, 98, 99, 100, 101, 182], [0.2442, 1.001, 0.2111, 0.994, 0.229, 0.9976, 0.206, 0.9887, 0.5973]): _vg.add([_i], _w, 'REPLACE')
_vg = ob_mesh.vertex_groups.new(name='lowerLegRight')
for _i, _w in zip([94, 96, 98, 100, 102, 103, 104, 105, 182], [0.7346, 0.7692, 0.7476, 0.7735, 0.9967, 1.0, 0.9972, 1.0, 0.3867]): _vg.add([_i], _w, 'REPLACE')
_vg = ob_mesh.vertex_groups.new(name='hipLeft')
for _i, _w in zip([0, 1, 2, 3, 4, 5, 6, 7, 8, 9, 10, 12, 13, 14, 15, 16, 158, 159, 160, 161, 162, 163, 164, 165, 166, 167, 176, 177, 178, 179, 180, 181, 183, 184, 185, 186], [0.7726, 0.1682, 0.7186, 0.1473, 0.2015, 0.05084, 0.216, 0.06017, 0.0608, 0.06538, 0.00854, 0.8304, 0.14, 0.2204, 0.03859, 0.06323, 0.04643, 0.02749, 0.02027, 0.04053, 0.04215, 0.02108, 0.02027, 0.04053, 0.04215, 0.02108, 0.3835, 0.5511, 0.1183, 0.08923, 0.0747, 0.01801, 0.2997, 0.6348, 0.05591, 0.1328]): _vg.add([_i], _w, 'REPLACE')
_vg = ob_mesh.vertex_groups.new(name='upperLegLeft')
for _i, _w in zip([106, 107, 108, 109, 110, 111, 112, 113], [0.3689, 0.9949, 0.3807, 1.0, 0.3813, 0.9906, 0.3824, 0.9978]): _vg.add([_i], _w, 'REPLACE')
_vg = ob_mesh.vertex_groups.new(name='lowerLegLeft')
for _i, _w in zip([106, 108, 110, 112, 114, 115, 116, 117], [0.6311, 0.6193, 0.6187, 0.6176, 0.9997, 0.994, 0.9996, 0.9936]): _vg.add([_i], _w, 'REPLACE')
_m = ob_mesh.modifiers.new('Armature', 'ARMATURE')
_m.object = ob_astroman
ob_astroman.location = (0.0, 1.0, 1.056)
ob_astroman.rotation_euler = (1.571, -0.0, 0.0)
ob_astroman.lineart.crease_threshold = 0.0
ob_cube.location = (0.0, 0.0, 0.3607)
ob_cube.scale = (0.3212, 0.3212, 0.3212)
ob_cube.lineart.crease_threshold = 0.0
ob_cube_001.location = (0.0, 0.0, 0.0)
ob_cube_001.scale = (15.37, 15.37, -0.1141)
ob_cube_001.lineart.crease_threshold = 0.0
ob_camera.location = (5.059, -3.93, 3.335)
ob_camera.rotation_euler = (1.306, 0.05321, 0.865)
ob_camera.lineart.crease_threshold = 0.0
ob_icons.location = (0.0, 0.0, 2.615)
ob_icons.lineart.crease_threshold = 0.0

# ---- collection membership
col_collection.objects.link(ob_mesh)
col_collection.objects.link(ob_astroman)
col_collection.objects.link(ob_cube)
col_collection.objects.link(ob_cube_001)
col_collection.objects.link(ob_camera)
col_collection.objects.link(ob_icons)

# ---- scene / render settings (as saved in the file)
scene.camera = ob_camera
scene.frame_start = 1; scene.frame_end = 100; scene.frame_set(30)
scene.render.engine = 'BLENDER_EEVEE_NEXT'
scene.cycles.use_denoising = False
scene.cycles.samples = 128
scene.cycles.sampling_pattern = 'TABULATED_SOBOL'
scene.cycles.use_adaptive_sampling = False
scene.cycles.use_light_tree = False
scene.view_settings.view_transform = 'Filmic'
bpy.context.view_layer.update()

# ---- added for rendering (the .blend has no usable light): sun
light_auto_sun = bpy.data.lights.new('AutoSun', 'SUN')
light_auto_sun.energy = 3.0
light_auto_sun.angle = 0.0523599
ob_auto_sun = bpy.data.objects.new('AutoSun', light_auto_sun)
scene.collection.objects.link(ob_auto_sun)
ob_auto_sun.rotation_euler = (0.872665, 0.174533, 0.523599)
bpy.context.view_layer.update()
